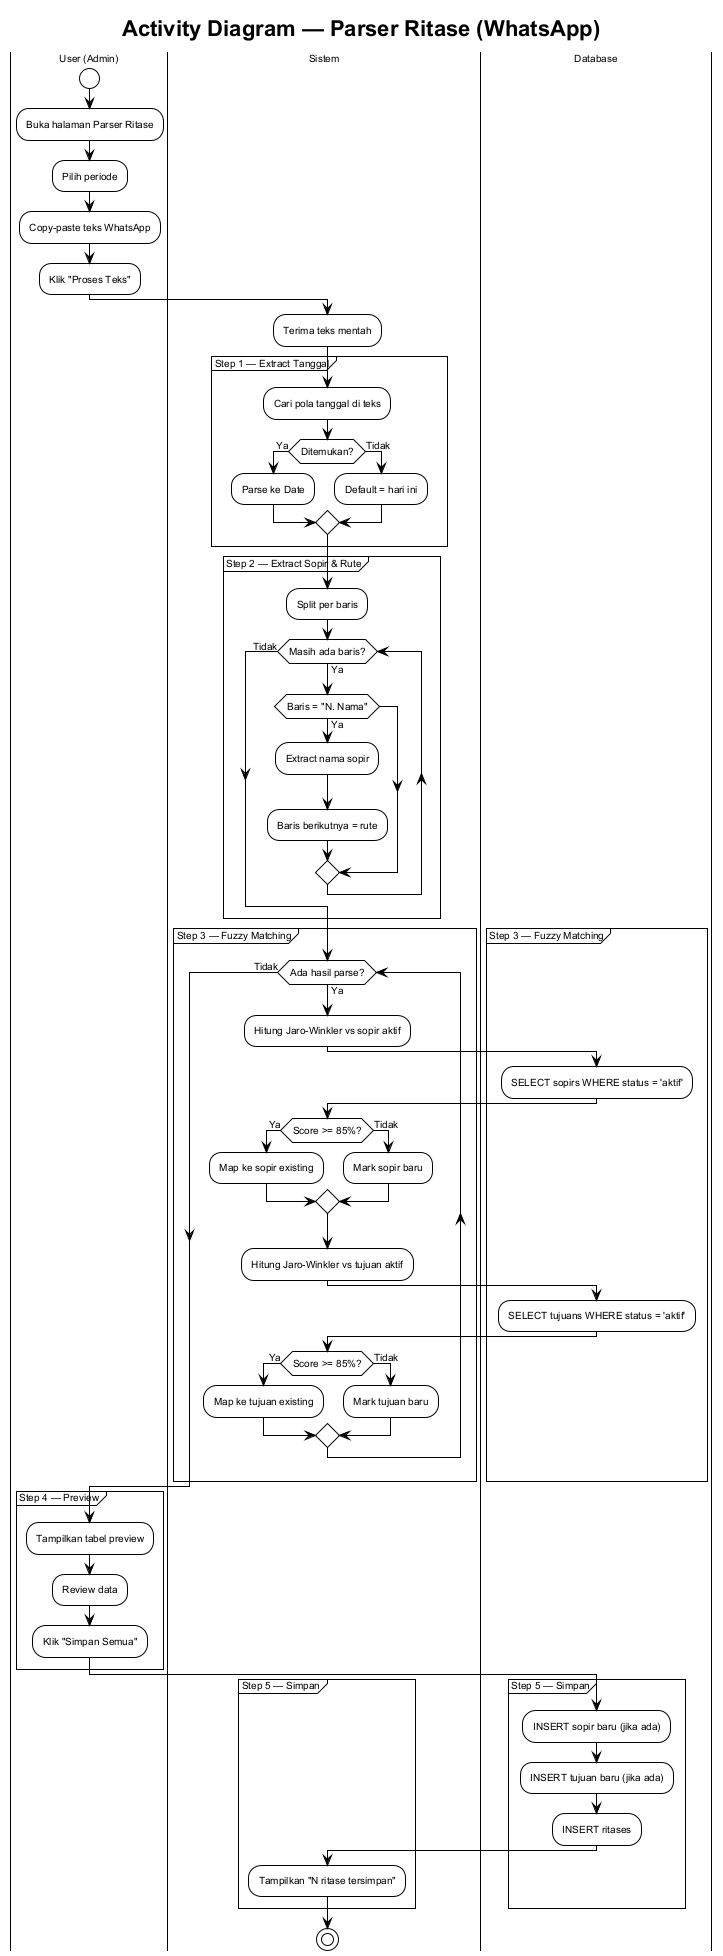

The diagram above was rendered by PlantUML. Its source (embedded in the PNG):
@startuml activity-parser-ritase
!theme plain
skinparam backgroundColor #ffffff
skinparam defaultFontSize 10
skinparam defaultFontName Arial

title Activity Diagram — Parser Ritase (WhatsApp)

|User (Admin)|
start
:Buka halaman Parser Ritase;
:Pilih periode;
:Copy-paste teks WhatsApp;
:Klik "Proses Teks";

|Sistem|
:Terima teks mentah;

partition "Step 1 — Extract Tanggal" {
  :Cari pola tanggal di teks;
  if (Ditemukan?) then (Ya)
    :Parse ke Date;
  else (Tidak)
    :Default = hari ini;
  endif
}

partition "Step 2 — Extract Sopir & Rute" {
  :Split per baris;
  while (Masih ada baris?) is (Ya)
    if (Baris = "N. Nama") then (Ya)
      :Extract nama sopir;
      :Baris berikutnya = rute;
    endif
  endwhile (Tidak)
}

partition "Step 3 — Fuzzy Matching" {
  while (Ada hasil parse?) is (Ya)
    :Hitung Jaro-Winkler vs sopir aktif;

    |Database|
    :SELECT sopirs WHERE status = 'aktif';

    |Sistem|
    if (Score >= 85%?) then (Ya)
      :Map ke sopir existing;
    else (Tidak)
      :Mark sopir baru;
    endif

    :Hitung Jaro-Winkler vs tujuan aktif;

    |Database|
    :SELECT tujuans WHERE status = 'aktif';

    |Sistem|
    if (Score >= 85%?) then (Ya)
      :Map ke tujuan existing;
    else (Tidak)
      :Mark tujuan baru;
    endif
  endwhile (Tidak)
}

partition "Step 4 — Preview" {
  |User (Admin)|
  :Tampilkan tabel preview;
  :Review data;
  :Klik "Simpan Semua";
}

partition "Step 5 — Simpan" {
  |Database|
  :INSERT sopir baru (jika ada);
  :INSERT tujuan baru (jika ada);
  :INSERT ritases;

  |Sistem|
  :Tampilkan "N ritase tersimpan";
}
stop

@enduml